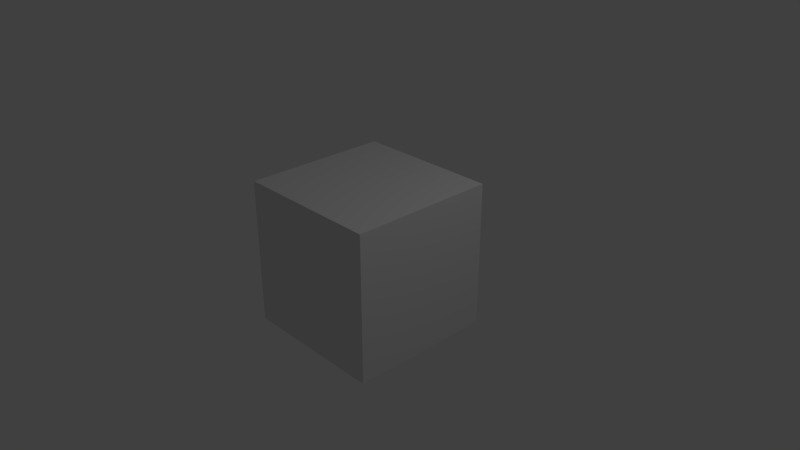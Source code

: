 # Source: map.blend  (saved by Blender 2.78.0; exported with 4.5.12 LTS)
import bpy
from mathutils import Matrix  # noqa: F401  (used for matrix-valued properties, if any)

bpy.ops.wm.read_factory_settings(use_empty=True)
scene = bpy.context.scene
scene.name = 'Scene'

# ---- collections
col_collection_1 = bpy.data.collections.new('Collection 1'); scene.collection.children.link(col_collection_1)

# ---- materials (node trees are filled in below, after node groups)
mat_material = bpy.data.materials.new('Material')
mat_material.alpha_threshold = 0.0
mat_material.use_transparent_shadow = False
mat_material.roughness = 0.5
mat_material.line_color = (0.0, 0.0, 0.0, 1.0)

# ---- material node trees

# ---- world
world_world = bpy.data.worlds.new('World'); scene.world = world_world
world_world.color = (0.05088, 0.05088, 0.05088)
world_world.use_sun_shadow = False
world_world.sun_shadow_jitter_overblur = 0.0
world_world.cycles.sampling_method = 'MANUAL'

# ---- cameras
cam_camera = bpy.data.cameras.new('Camera')
cam_camera.clip_end = 100.0
cam_camera.lens = 35.0
cam_camera.sensor_width = 32.0
cam_camera.sensor_height = 18.0
cam_camera.ortho_scale = 7.314
cam_camera.dof.focus_distance = 0.0
cam_camera.dof.aperture_fstop = 128.0

# ---- lights
light_lamp = bpy.data.lights.new('Lamp', 'POINT')
light_lamp.transmission_factor = 0.0
light_lamp.cutoff_distance = 30.0
light_lamp.energy = 100.0
light_lamp.shadow_buffer_clip_start = 1.001
light_lamp.shadow_soft_size = 0.1
light_lamp.shadow_maximum_resolution = 0.006
light_lamp.use_absolute_resolution = True

# ---- meshes
me_cube = bpy.data.meshes.new('Cube')
me_cube.from_pydata([(1.0, 1.0, -1.0), (1.0, -1.0, -1.0), (-1.0, -1.0, -1.0), (-1.0, 1.0, -1.0), (1.0, 1.0, 1.0), (1.0, -1.0, 1.0), (-1.0, -1.0, 1.0), (-1.0, 1.0, 1.0)], [], [(0, 1, 2, 3), (4, 7, 6, 5), (0, 4, 5, 1), (1, 5, 6, 2), (2, 6, 7, 3), (4, 0, 3, 7)])
me_cube.materials.append(mat_material)
me_cube.use_remesh_preserve_volume = False
me_cube.use_remesh_preserve_attributes = False
me_cube.use_mirror_vertex_groups = False
me_cube.update()

# ---- objects
ob_cube = bpy.data.objects.new('Cube', me_cube)
ob_lamp = bpy.data.objects.new('Lamp', light_lamp)
ob_camera = bpy.data.objects.new('Camera', cam_camera)

# ---- transforms, parenting, visibility, modifiers, constraints
ob_cube.location = (0.0, 0.0, 0.0)
ob_cube.lock_rotations_4d = False
ob_cube.empty_display_type = 'ARROWS'
ob_cube.lineart.crease_threshold = 0.0
ob_lamp.location = (4.076, 1.005, 5.904)
ob_lamp.rotation_euler = (0.6503, 0.05522, 1.866)
ob_lamp.lock_rotations_4d = False
ob_lamp.empty_display_type = 'ARROWS'
ob_lamp.color = (0.0, 0.0, 0.0, 0.0)
ob_lamp.lineart.crease_threshold = 0.0
ob_camera.location = (7.481, -6.508, 5.344)
ob_camera.rotation_euler = (1.109, 0.0, 0.8149)
ob_camera.lock_rotations_4d = False
ob_camera.empty_display_type = 'ARROWS'
ob_camera.color = (0.0, 0.0, 0.0, 0.0)
ob_camera.display_type = 'WIRE'
ob_camera.lineart.crease_threshold = 0.0

# ---- collection membership
col_collection_1.objects.link(ob_cube)
col_collection_1.objects.link(ob_lamp)
col_collection_1.objects.link(ob_camera)

# ---- scene / render settings (as saved in the file)
scene.camera = ob_camera
scene.frame_start = 1; scene.frame_end = 250; scene.frame_set(1)
scene.render.engine = 'BLENDER_EEVEE_NEXT'
scene.render.resolution_percentage = 50
scene.render.dither_intensity = 0.0
scene.cycles.use_denoising = False
scene.cycles.samples = 128
scene.cycles.sampling_pattern = 'TABULATED_SOBOL'
scene.cycles.light_sampling_threshold = 0.0
scene.cycles.use_adaptive_sampling = False
scene.cycles.use_light_tree = False
scene.cycles.blur_glossy = 0.0
scene.cycles.sample_clamp_indirect = 0.0
scene.view_settings.view_transform = 'Standard'
bpy.context.view_layer.update()
